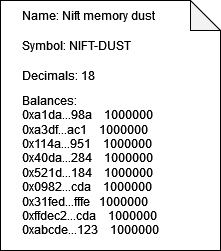

The diagram above was exported from draw.io. Its source (the exported page's mxGraphModel, read from the mxfile embedded in the PNG):
<mxGraphModel dx="868" dy="488" grid="1" gridSize="10" guides="1" tooltips="1" connect="1" arrows="1" fold="1" page="1" pageScale="1" pageWidth="850" pageHeight="1100" math="0" shadow="0">
  <root>
    <mxCell id="0" />
    <mxCell id="1" parent="0" />
    <mxCell id="9CQB6kD3bpwvoAQazWiT-5" value="" style="shape=note;whiteSpace=wrap;html=1;backgroundOutline=1;darkOpacity=0.05;" vertex="1" parent="1">
      <mxGeometry x="160" y="150" width="220" height="250" as="geometry" />
    </mxCell>
    <mxCell id="9CQB6kD3bpwvoAQazWiT-6" value="Name: Nift memory dust" style="text;html=1;strokeColor=none;fillColor=none;align=left;verticalAlign=middle;whiteSpace=wrap;rounded=0;" vertex="1" parent="1">
      <mxGeometry x="180" y="150" width="150" height="30" as="geometry" />
    </mxCell>
    <mxCell id="9CQB6kD3bpwvoAQazWiT-7" value="Symbol: NIFT-DUST" style="text;html=1;strokeColor=none;fillColor=none;align=left;verticalAlign=middle;whiteSpace=wrap;rounded=0;" vertex="1" parent="1">
      <mxGeometry x="180" y="180" width="150" height="30" as="geometry" />
    </mxCell>
    <mxCell id="9CQB6kD3bpwvoAQazWiT-8" value="Decimals: 18" style="text;html=1;strokeColor=none;fillColor=none;align=left;verticalAlign=middle;whiteSpace=wrap;rounded=0;" vertex="1" parent="1">
      <mxGeometry x="180" y="210" width="150" height="30" as="geometry" />
    </mxCell>
    <mxCell id="9CQB6kD3bpwvoAQazWiT-9" value="&lt;div&gt;Balances: &lt;br&gt;&lt;/div&gt;&lt;div&gt;0xa1da...98a&amp;nbsp;&amp;nbsp;&amp;nbsp; 1000000&lt;/div&gt;&lt;div&gt;0xa3df...ac1 &amp;nbsp;&amp;nbsp; 1000000&lt;/div&gt;&lt;div&gt;0x114a...951 &amp;nbsp;&amp;nbsp; 1000000&lt;/div&gt;&lt;div&gt;0x40da...284 &amp;nbsp;&amp;nbsp; 1000000&lt;/div&gt;&lt;div&gt;0x521d...184 &amp;nbsp;&amp;nbsp; 1000000&lt;/div&gt;&lt;div&gt;0x0982...cda&amp;nbsp;&amp;nbsp;&amp;nbsp; 1000000&lt;/div&gt;&lt;div&gt;0x31fed...fffe &amp;nbsp; 1000000&lt;/div&gt;&lt;div&gt;0xffdec2...cda&amp;nbsp;&amp;nbsp;&amp;nbsp; 1000000&lt;/div&gt;&lt;div&gt;0xabcde...123 &amp;nbsp;&amp;nbsp; 1000000&lt;/div&gt;" style="text;html=1;strokeColor=none;fillColor=none;align=left;verticalAlign=middle;whiteSpace=wrap;rounded=0;" vertex="1" parent="1">
      <mxGeometry x="180" y="300" width="150" height="30" as="geometry" />
    </mxCell>
  </root>
</mxGraphModel>